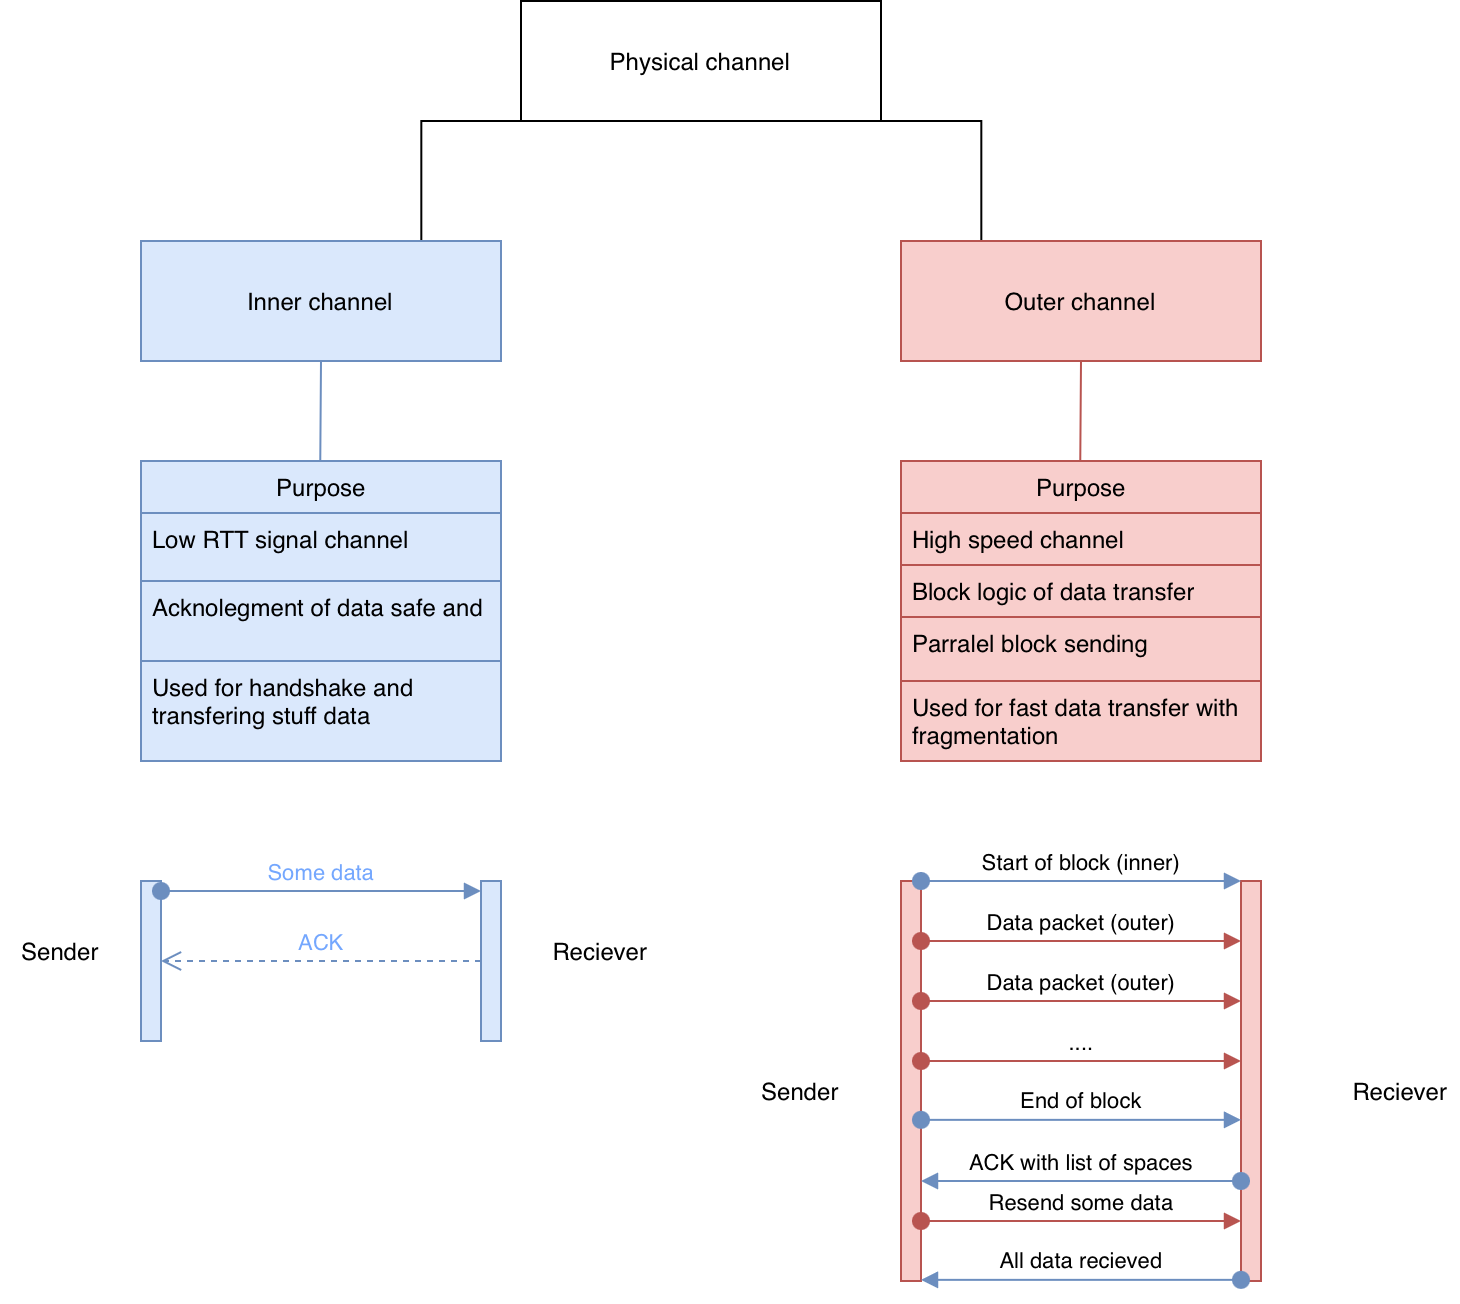

The diagram above was exported from draw.io. Its source (the exported page's mxGraphModel, read from the mxfile embedded in the PNG):
<mxGraphModel dx="983" dy="676" grid="1" gridSize="10" guides="1" tooltips="1" connect="1" arrows="1" fold="1" page="1" pageScale="1" pageWidth="827" pageHeight="1169" math="0" shadow="0">
  <root>
    <mxCell id="0" />
    <mxCell id="1" parent="0" />
    <mxCell id="goLbsFpocQ0ojb7E1DEO-28" edge="1" parent="1" source="goLbsFpocQ0ojb7E1DEO-21" style="edgeStyle=elbowEdgeStyle;rounded=0;orthogonalLoop=1;jettySize=auto;html=1;startArrow=none;endArrow=none;exitX=0;exitY=1;exitDx=0;exitDy=0;entryX=0.5;entryY=0;entryDx=0;entryDy=0;" target="goLbsFpocQ0ojb7E1DEO-22">
      <mxGeometry relative="1" as="geometry" />
    </mxCell>
    <mxCell id="goLbsFpocQ0ojb7E1DEO-29" edge="1" parent="1" source="goLbsFpocQ0ojb7E1DEO-21" style="edgeStyle=elbowEdgeStyle;rounded=0;orthogonalLoop=1;jettySize=auto;html=1;startArrow=none;endArrow=none;exitX=1;exitY=1;exitDx=0;exitDy=0;entryX=0.5;entryY=0;entryDx=0;entryDy=0;" target="goLbsFpocQ0ojb7E1DEO-25">
      <mxGeometry relative="1" as="geometry" />
    </mxCell>
    <UserObject label="Physical channel" treeRoot="1" id="goLbsFpocQ0ojb7E1DEO-21">
      <mxCell parent="1" style="whiteSpace=wrap;html=1;align=center;treeFolding=1;treeMoving=1;newEdgeStyle={&quot;edgeStyle&quot;:&quot;elbowEdgeStyle&quot;,&quot;startArrow&quot;:&quot;none&quot;,&quot;endArrow&quot;:&quot;none&quot;};" vertex="1">
        <mxGeometry height="60" width="180" x="310" y="40" as="geometry" />
      </mxCell>
    </UserObject>
    <mxCell id="goLbsFpocQ0ojb7E1DEO-41" edge="1" parent="1" source="goLbsFpocQ0ojb7E1DEO-22" style="edgeStyle=elbowEdgeStyle;rounded=0;orthogonalLoop=1;jettySize=auto;html=1;startArrow=none;endArrow=none;exitX=0.5;exitY=1;exitDx=0;exitDy=0;fillColor=#dae8fc;strokeColor=#6c8ebf;" target="goLbsFpocQ0ojb7E1DEO-33">
      <mxGeometry relative="1" as="geometry" />
    </mxCell>
    <UserObject label="Inner channel" treeRoot="1" id="goLbsFpocQ0ojb7E1DEO-22">
      <mxCell parent="1" style="whiteSpace=wrap;html=1;align=center;treeFolding=1;treeMoving=1;newEdgeStyle={&quot;edgeStyle&quot;:&quot;elbowEdgeStyle&quot;,&quot;startArrow&quot;:&quot;none&quot;,&quot;endArrow&quot;:&quot;none&quot;};fillColor=#dae8fc;strokeColor=#6c8ebf;" vertex="1">
        <mxGeometry height="60" width="180" x="120" y="160" as="geometry" />
      </mxCell>
    </UserObject>
    <mxCell id="goLbsFpocQ0ojb7E1DEO-45" edge="1" parent="1" source="goLbsFpocQ0ojb7E1DEO-25" style="edgeStyle=elbowEdgeStyle;rounded=0;orthogonalLoop=1;jettySize=auto;html=1;startArrow=none;endArrow=none;exitX=0.5;exitY=1;exitDx=0;exitDy=0;fillColor=#f8cecc;strokeColor=#b85450;" target="goLbsFpocQ0ojb7E1DEO-37">
      <mxGeometry relative="1" as="geometry" />
    </mxCell>
    <UserObject label="Outer channel" treeRoot="1" id="goLbsFpocQ0ojb7E1DEO-25">
      <mxCell parent="1" style="whiteSpace=wrap;html=1;align=center;treeFolding=1;treeMoving=1;newEdgeStyle={&quot;edgeStyle&quot;:&quot;elbowEdgeStyle&quot;,&quot;startArrow&quot;:&quot;none&quot;,&quot;endArrow&quot;:&quot;none&quot;};fillColor=#f8cecc;strokeColor=#b85450;" vertex="1">
        <mxGeometry height="60" width="180" x="500" y="160" as="geometry" />
      </mxCell>
    </UserObject>
    <mxCell id="goLbsFpocQ0ojb7E1DEO-27" edge="1" parent="1" source="goLbsFpocQ0ojb7E1DEO-22" style="edgeStyle=elbowEdgeStyle;rounded=0;orthogonalLoop=1;jettySize=auto;html=1;startArrow=none;endArrow=none;entryX=0.5;entryY=0;entryDx=0;entryDy=0;" target="goLbsFpocQ0ojb7E1DEO-22">
      <mxGeometry relative="1" as="geometry" />
    </mxCell>
    <mxCell id="goLbsFpocQ0ojb7E1DEO-33" parent="1" style="swimlane;fontStyle=0;childLayout=stackLayout;horizontal=1;startSize=26;fillColor=#dae8fc;horizontalStack=0;resizeParent=1;resizeParentMax=0;resizeLast=0;collapsible=1;marginBottom=0;html=1;strokeColor=#6c8ebf;" value="Purpose" vertex="1">
      <mxGeometry height="150" width="180" x="120" y="270" as="geometry" />
    </mxCell>
    <mxCell id="goLbsFpocQ0ojb7E1DEO-36" parent="goLbsFpocQ0ojb7E1DEO-33" style="text;strokeColor=#6c8ebf;fillColor=#dae8fc;align=left;verticalAlign=top;spacingLeft=4;spacingRight=4;overflow=hidden;rotatable=0;points=[[0,0.5],[1,0.5]];portConstraint=eastwest;whiteSpace=wrap;html=1;" value="Low RTT signal channel&lt;div&gt;&lt;br&gt;&lt;/div&gt;" vertex="1">
      <mxGeometry height="34" width="180" y="26" as="geometry" />
    </mxCell>
    <mxCell id="goLbsFpocQ0ojb7E1DEO-43" parent="goLbsFpocQ0ojb7E1DEO-33" style="text;strokeColor=#6c8ebf;fillColor=#dae8fc;align=left;verticalAlign=top;spacingLeft=4;spacingRight=4;overflow=hidden;rotatable=0;points=[[0,0.5],[1,0.5]];portConstraint=eastwest;whiteSpace=wrap;html=1;" value="Acknolegment of data safe and&amp;nbsp;" vertex="1">
      <mxGeometry height="40" width="180" y="60" as="geometry" />
    </mxCell>
    <mxCell id="goLbsFpocQ0ojb7E1DEO-42" parent="goLbsFpocQ0ojb7E1DEO-33" style="text;strokeColor=#6c8ebf;fillColor=#dae8fc;align=left;verticalAlign=top;spacingLeft=4;spacingRight=4;overflow=hidden;rotatable=0;points=[[0,0.5],[1,0.5]];portConstraint=eastwest;whiteSpace=wrap;html=1;" value="Used for handshake and transfering stuff data&lt;br&gt;&lt;div&gt;&lt;br&gt;&lt;/div&gt;" vertex="1">
      <mxGeometry height="50" width="180" y="100" as="geometry" />
    </mxCell>
    <mxCell id="goLbsFpocQ0ojb7E1DEO-37" parent="1" style="swimlane;fontStyle=0;childLayout=stackLayout;horizontal=1;startSize=26;fillColor=#f8cecc;horizontalStack=0;resizeParent=1;resizeParentMax=0;resizeLast=0;collapsible=1;marginBottom=0;html=1;strokeColor=#b85450;" value="Purpose" vertex="1">
      <mxGeometry height="150" width="180" x="500" y="270" as="geometry" />
    </mxCell>
    <mxCell id="goLbsFpocQ0ojb7E1DEO-38" parent="goLbsFpocQ0ojb7E1DEO-37" style="text;strokeColor=#b85450;fillColor=#f8cecc;align=left;verticalAlign=top;spacingLeft=4;spacingRight=4;overflow=hidden;rotatable=0;points=[[0,0.5],[1,0.5]];portConstraint=eastwest;whiteSpace=wrap;html=1;" value="High speed channel" vertex="1">
      <mxGeometry height="26" width="180" y="26" as="geometry" />
    </mxCell>
    <mxCell id="goLbsFpocQ0ojb7E1DEO-39" parent="goLbsFpocQ0ojb7E1DEO-37" style="text;strokeColor=#b85450;fillColor=#f8cecc;align=left;verticalAlign=top;spacingLeft=4;spacingRight=4;overflow=hidden;rotatable=0;points=[[0,0.5],[1,0.5]];portConstraint=eastwest;whiteSpace=wrap;html=1;" value="Block logic of data transfer" vertex="1">
      <mxGeometry height="26" width="180" y="52" as="geometry" />
    </mxCell>
    <mxCell id="goLbsFpocQ0ojb7E1DEO-40" parent="goLbsFpocQ0ojb7E1DEO-37" style="text;strokeColor=#b85450;fillColor=#f8cecc;align=left;verticalAlign=top;spacingLeft=4;spacingRight=4;overflow=hidden;rotatable=0;points=[[0,0.5],[1,0.5]];portConstraint=eastwest;whiteSpace=wrap;html=1;" value="Parralel block sending" vertex="1">
      <mxGeometry height="32" width="180" y="78" as="geometry" />
    </mxCell>
    <mxCell id="goLbsFpocQ0ojb7E1DEO-69" parent="goLbsFpocQ0ojb7E1DEO-37" style="text;strokeColor=#b85450;fillColor=#f8cecc;align=left;verticalAlign=top;spacingLeft=4;spacingRight=4;overflow=hidden;rotatable=0;points=[[0,0.5],[1,0.5]];portConstraint=eastwest;whiteSpace=wrap;html=1;" value="Used for fast data transfer with fragmentation" vertex="1">
      <mxGeometry height="40" width="180" y="110" as="geometry" />
    </mxCell>
    <mxCell id="goLbsFpocQ0ojb7E1DEO-47" parent="1" style="html=1;points=[[0,0,0,0,5],[0,1,0,0,-5],[1,0,0,0,5],[1,1,0,0,-5]];perimeter=orthogonalPerimeter;outlineConnect=0;targetShapes=umlLifeline;portConstraint=eastwest;newEdgeStyle={&quot;curved&quot;:0,&quot;rounded&quot;:0};fillColor=#dae8fc;strokeColor=#6c8ebf;" value="" vertex="1">
      <mxGeometry height="80" width="10" x="120" y="480" as="geometry" />
    </mxCell>
    <mxCell id="goLbsFpocQ0ojb7E1DEO-48" parent="1" style="html=1;points=[[0,0,0,0,5],[0,1,0,0,-5],[1,0,0,0,5],[1,1,0,0,-5]];perimeter=orthogonalPerimeter;outlineConnect=0;targetShapes=umlLifeline;portConstraint=eastwest;newEdgeStyle={&quot;curved&quot;:0,&quot;rounded&quot;:0};fillColor=#dae8fc;strokeColor=#6c8ebf;" value="" vertex="1">
      <mxGeometry height="80" width="10" x="290" y="480" as="geometry" />
    </mxCell>
    <mxCell id="goLbsFpocQ0ojb7E1DEO-53" edge="1" parent="1" source="goLbsFpocQ0ojb7E1DEO-47" style="html=1;verticalAlign=bottom;startArrow=oval;startFill=1;endArrow=block;startSize=8;curved=0;rounded=0;exitX=1;exitY=0;exitDx=0;exitDy=5;exitPerimeter=0;entryX=0;entryY=0;entryDx=0;entryDy=5;entryPerimeter=0;fillColor=#dae8fc;strokeColor=#6c8ebf;fontColor=light-dark(#74a7fe, #EDEDED);" target="goLbsFpocQ0ojb7E1DEO-48" value="Some data">
      <mxGeometry relative="1" width="60" as="geometry">
        <mxPoint x="230" y="500" as="sourcePoint" />
        <mxPoint x="290" y="500" as="targetPoint" />
      </mxGeometry>
    </mxCell>
    <mxCell id="goLbsFpocQ0ojb7E1DEO-54" edge="1" parent="1" style="html=1;verticalAlign=bottom;endArrow=open;dashed=1;endSize=8;curved=0;rounded=0;entryX=1;entryY=0.1;entryDx=0;entryDy=0;entryPerimeter=0;fillColor=#dae8fc;strokeColor=#6c8ebf;fontColor=light-dark(#74a7fe, #ededed);" value="ACK">
      <mxGeometry relative="1" as="geometry">
        <mxPoint as="offset" />
        <mxPoint x="290" y="520" as="sourcePoint" />
        <mxPoint x="130" y="520" as="targetPoint" />
      </mxGeometry>
    </mxCell>
    <mxCell id="goLbsFpocQ0ojb7E1DEO-55" parent="1" style="html=1;points=[[0,0,0,0,5],[0,1,0,0,-5],[1,0,0,0,5],[1,1,0,0,-5]];perimeter=orthogonalPerimeter;outlineConnect=0;targetShapes=umlLifeline;portConstraint=eastwest;newEdgeStyle={&quot;curved&quot;:0,&quot;rounded&quot;:0};fillColor=#f8cecc;strokeColor=#b85450;" value="" vertex="1">
      <mxGeometry height="200" width="10" x="500" y="480" as="geometry" />
    </mxCell>
    <mxCell id="goLbsFpocQ0ojb7E1DEO-56" parent="1" style="html=1;points=[[0,0,0,0,5],[0,1,0,0,-5],[1,0,0,0,5],[1,1,0,0,-5]];perimeter=orthogonalPerimeter;outlineConnect=0;targetShapes=umlLifeline;portConstraint=eastwest;newEdgeStyle={&quot;curved&quot;:0,&quot;rounded&quot;:0};fillColor=#f8cecc;strokeColor=#b85450;" value="" vertex="1">
      <mxGeometry height="200" width="10" x="670" y="480" as="geometry" />
    </mxCell>
    <mxCell id="goLbsFpocQ0ojb7E1DEO-57" edge="1" parent="1" style="html=1;verticalAlign=bottom;startArrow=oval;startFill=1;endArrow=block;startSize=8;curved=0;rounded=0;exitX=1;exitY=0;exitDx=0;exitDy=5;exitPerimeter=0;entryX=0;entryY=0;entryDx=0;entryDy=5;entryPerimeter=0;fillColor=#dae8fc;strokeColor=#6c8ebf;" value="&lt;div&gt;Start of block (inner)&lt;br&gt;&lt;/div&gt;">
      <mxGeometry relative="1" width="60" as="geometry">
        <mxPoint as="offset" />
        <mxPoint x="510" y="480" as="sourcePoint" />
        <mxPoint x="670" y="480" as="targetPoint" />
      </mxGeometry>
    </mxCell>
    <mxCell id="goLbsFpocQ0ojb7E1DEO-58" parent="1" style="text;html=1;whiteSpace=wrap;strokeColor=none;fillColor=none;align=center;verticalAlign=middle;rounded=0;" value="Sender" vertex="1">
      <mxGeometry height="30" width="60" x="50" y="500" as="geometry" />
    </mxCell>
    <mxCell id="goLbsFpocQ0ojb7E1DEO-59" parent="1" style="text;html=1;whiteSpace=wrap;strokeColor=none;fillColor=none;align=center;verticalAlign=middle;rounded=0;" value="Reciever" vertex="1">
      <mxGeometry height="30" width="60" x="320" y="500" as="geometry" />
    </mxCell>
    <mxCell id="goLbsFpocQ0ojb7E1DEO-60" parent="1" style="text;html=1;whiteSpace=wrap;strokeColor=none;fillColor=none;align=center;verticalAlign=middle;rounded=0;" value="Sender" vertex="1">
      <mxGeometry height="30" width="60" x="420" y="570" as="geometry" />
    </mxCell>
    <mxCell id="goLbsFpocQ0ojb7E1DEO-61" parent="1" style="text;html=1;whiteSpace=wrap;strokeColor=none;fillColor=none;align=center;verticalAlign=middle;rounded=0;" value="Reciever" vertex="1">
      <mxGeometry height="30" width="60" x="720" y="570" as="geometry" />
    </mxCell>
    <mxCell id="goLbsFpocQ0ojb7E1DEO-62" edge="1" parent="1" style="html=1;verticalAlign=bottom;startArrow=oval;startFill=1;endArrow=block;startSize=8;curved=0;rounded=0;fillColor=#f8cecc;strokeColor=#b85450;" value="Data packet (outer)">
      <mxGeometry relative="1" width="60" as="geometry">
        <mxPoint x="510" y="510.00000000000006" as="sourcePoint" />
        <mxPoint x="670" y="510.00000000000006" as="targetPoint" />
      </mxGeometry>
    </mxCell>
    <mxCell id="goLbsFpocQ0ojb7E1DEO-63" edge="1" parent="1" style="html=1;verticalAlign=bottom;startArrow=oval;startFill=1;endArrow=block;startSize=8;curved=0;rounded=0;fillColor=#f8cecc;strokeColor=#b85450;" value="Data packet (outer)">
      <mxGeometry relative="1" width="60" as="geometry">
        <mxPoint x="510" y="540" as="sourcePoint" />
        <mxPoint x="670" y="540" as="targetPoint" />
      </mxGeometry>
    </mxCell>
    <mxCell id="goLbsFpocQ0ojb7E1DEO-64" edge="1" parent="1" style="html=1;verticalAlign=bottom;startArrow=oval;startFill=1;endArrow=block;startSize=8;curved=0;rounded=0;fillColor=#f8cecc;strokeColor=#b85450;" value="....">
      <mxGeometry relative="1" width="60" as="geometry">
        <mxPoint x="510" y="570" as="sourcePoint" />
        <mxPoint x="670" y="570" as="targetPoint" />
      </mxGeometry>
    </mxCell>
    <mxCell id="goLbsFpocQ0ojb7E1DEO-65" edge="1" parent="1" style="html=1;verticalAlign=bottom;startArrow=oval;startFill=1;endArrow=block;startSize=8;curved=0;rounded=0;exitX=1;exitY=0;exitDx=0;exitDy=5;exitPerimeter=0;entryX=0;entryY=0;entryDx=0;entryDy=5;entryPerimeter=0;fillColor=#dae8fc;strokeColor=#6c8ebf;" value="End of block">
      <mxGeometry relative="1" width="60" as="geometry">
        <mxPoint as="offset" />
        <mxPoint x="510" y="599.4300000000001" as="sourcePoint" />
        <mxPoint x="670" y="599.4300000000001" as="targetPoint" />
      </mxGeometry>
    </mxCell>
    <mxCell id="goLbsFpocQ0ojb7E1DEO-66" edge="1" parent="1" style="html=1;verticalAlign=bottom;startArrow=oval;startFill=1;endArrow=block;startSize=8;curved=0;rounded=0;fillColor=#dae8fc;strokeColor=#6c8ebf;" value="ACK with list of spaces">
      <mxGeometry relative="1" width="60" as="geometry">
        <mxPoint as="offset" />
        <mxPoint x="670" y="630" as="sourcePoint" />
        <mxPoint x="510" y="630" as="targetPoint" />
      </mxGeometry>
    </mxCell>
    <mxCell id="goLbsFpocQ0ojb7E1DEO-67" edge="1" parent="1" style="html=1;verticalAlign=bottom;startArrow=oval;startFill=1;endArrow=block;startSize=8;curved=0;rounded=0;fillColor=#f8cecc;strokeColor=#b85450;" value="Resend some data">
      <mxGeometry relative="1" width="60" as="geometry">
        <mxPoint as="offset" />
        <mxPoint x="510" y="650" as="sourcePoint" />
        <mxPoint x="670" y="650" as="targetPoint" />
      </mxGeometry>
    </mxCell>
    <mxCell id="goLbsFpocQ0ojb7E1DEO-68" edge="1" parent="1" style="html=1;verticalAlign=bottom;startArrow=oval;startFill=1;endArrow=block;startSize=8;curved=0;rounded=0;fillColor=#dae8fc;strokeColor=#6c8ebf;" value="All data recieved">
      <mxGeometry relative="1" width="60" as="geometry">
        <mxPoint as="offset" />
        <mxPoint x="670" y="679.43" as="sourcePoint" />
        <mxPoint x="510" y="679.43" as="targetPoint" />
      </mxGeometry>
    </mxCell>
  </root>
</mxGraphModel>